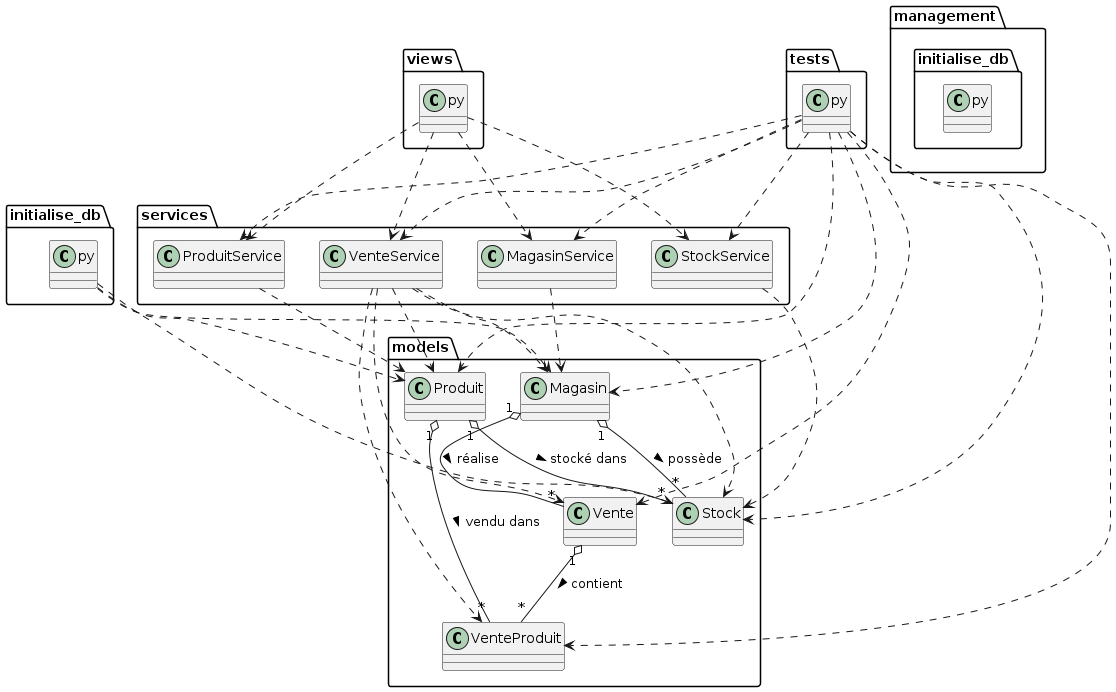

The diagram above was rendered by PlantUML. Its source (embedded in the PNG):
@startuml

package "models" {
    class Magasin
    class Produit
    class Stock
    class Vente
    class VenteProduit
}

package "services" {
    class MagasinService
    class ProduitService
    class StockService
    class VenteService
}

package "views" {
    class views.py
}

package "management" {
    class initialise_db.py
}

package "tests" {
    class tests.py
}

' Relations ORM
Magasin "1" o-- "*" Stock : possède >
Produit "1" o-- "*" Stock : stocké dans >
Magasin "1" o-- "*" Vente : réalise >
Vente "1" o-- "*" VenteProduit : contient >
Produit "1" o-- "*" VenteProduit : vendu dans >

' Services utilisent les modèles
MagasinService ..> Magasin
ProduitService ..> Produit
StockService ..> Stock
VenteService ..> Vente
VenteService ..> VenteProduit
VenteService ..> Produit
VenteService ..> Stock
VenteService ..> Magasin

' Views utilise les services
views.py ..> MagasinService
views.py ..> ProduitService
views.py ..> StockService
views.py ..> VenteService

' Commande d'initialisation utilise les modèles
initialise_db.py ..> Magasin
initialise_db.py ..> Produit
initialise_db.py ..> Stock

' Tests importent tout
tests.py ..> MagasinService
tests.py ..> ProduitService
tests.py ..> StockService
tests.py ..> VenteService
tests.py ..> Magasin
tests.py ..> Produit
tests.py ..> Stock
tests.py ..> Vente
tests.py ..> VenteProduit

@enduml